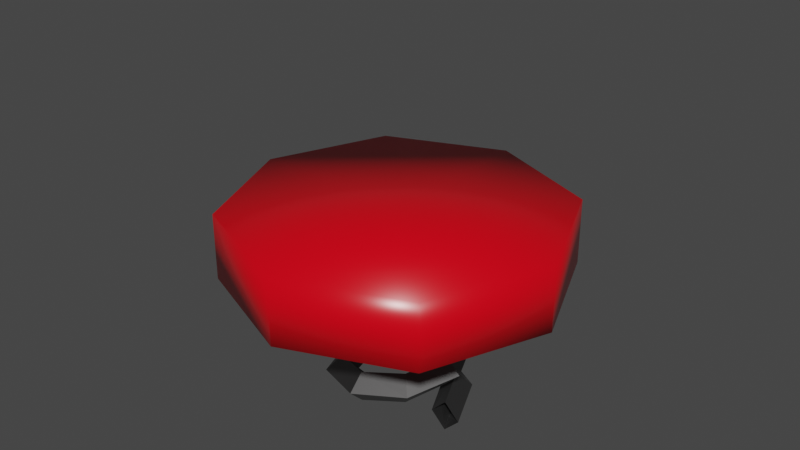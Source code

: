 # Source: mdl_spring_r.blend  (saved by Blender 3.6.13; exported with 4.5.12 LTS)
import bpy
from mathutils import Matrix  # noqa: F401  (used for matrix-valued properties, if any)

bpy.ops.wm.read_factory_settings(use_empty=True)
scene = bpy.context.scene
scene.name = 'Scene'

# ---- materials (node trees are filled in below, after node groups)
mat_top = bpy.data.materials.new('Top')
mat_top.use_transparent_shadow = False
mat_spring = bpy.data.materials.new('Spring')
mat_spring.use_transparent_shadow = False

# ---- material node trees
mat_top.use_nodes = True; mat_top.node_tree.nodes.clear()
_N = mat_top.node_tree.nodes; _L = mat_top.node_tree.links
n0 = _N.new('ShaderNodeBsdfPrincipled'); n0.name = 'Principled BSDF'; n0.location = (10, 300)
n0.distribution = 'GGX'
n0.subsurface_method = 'RANDOM_WALK_SKIN'
n0.inputs[0].default_value = (0.8, 0.0, 0.008502, 1.0)
n0.inputs[2].default_value = 0.2874
n0.inputs[3].default_value = 1.45
n0.inputs[27].default_value = (0.0, 0.0, 0.0, 1.0)
n0.inputs[28].default_value = 1.0
n1 = _N.new('ShaderNodeOutputMaterial'); n1.name = 'Material Output'; n1.location = (300, 300)
_L.new(n0.outputs[0], n1.inputs[0])
n1.is_active_output = True
mat_spring.use_nodes = True; mat_spring.node_tree.nodes.clear()
_N = mat_spring.node_tree.nodes; _L = mat_spring.node_tree.links
n0 = _N.new('ShaderNodeBsdfPrincipled'); n0.name = 'Principled BSDF'; n0.location = (10, 300)
n0.distribution = 'GGX'
n0.subsurface_method = 'RANDOM_WALK_SKIN'
n0.inputs[0].default_value = (0.1734, 0.1734, 0.1734, 1.0)
n0.inputs[1].default_value = 1.0
n0.inputs[3].default_value = 1.45
n0.inputs[27].default_value = (0.0, 0.0, 0.0, 1.0)
n0.inputs[28].default_value = 1.0
n1 = _N.new('ShaderNodeOutputMaterial'); n1.name = 'Material Output'; n1.location = (300, 300)
_L.new(n0.outputs[0], n1.inputs[0])
n1.is_active_output = True

# ---- world
world_world = bpy.data.worlds.new('World'); scene.world = world_world
world_world.use_nodes = True; world_world.node_tree.nodes.clear()
_N = world_world.node_tree.nodes; _L = world_world.node_tree.links
n0 = _N.new('ShaderNodeOutputWorld'); n0.name = 'World Output'; n0.location = (300, 300)
n1 = _N.new('ShaderNodeBackground'); n1.name = 'Background'; n1.location = (10, 300)
n1.inputs[0].default_value = (0.05088, 0.05088, 0.05088, 1.0)
_L.new(n1.outputs[0], n0.inputs[0])
n0.is_active_output = True
world_world.color = (0.05088, 0.05088, 0.05088)
world_world.use_sun_shadow = False
world_world.sun_shadow_jitter_overblur = 0.0

# ---- meshes
me_plane_002 = bpy.data.meshes.new('Plane.002')
me_plane_002.from_pydata([(0.1198, -3.85e-09, 0.0), (0.1675, -3.85e-09, 0.04773), (0.1675, 3.85e-09, -0.04773), (0.2152, 3.85e-09, 0.0), (0.0847, 0.0847, 0.02), (0.1185, 0.1185, 0.06773), (0.1185, 0.1185, -0.02773), (0.1522, 0.1522, 0.02), (-1.386e-09, 0.1198, 0.04), (-3.473e-09, 0.1675, 0.08773), (-1.117e-08, 0.1675, -0.007728), (-1.326e-08, 0.2152, 0.04), (-0.0847, 0.0847, 0.06), (-0.1185, 0.1185, 0.1077), (-0.1185, 0.1185, 0.01227), (-0.1522, 0.1522, 0.06), (-0.1198, -6.622e-09, 0.08), (-0.1675, -1.079e-08, 0.1277), (-0.1675, -1.849e-08, 0.03227), (-0.2152, -2.267e-08, 0.08), (-0.0847, -0.0847, 0.1), (-0.1185, -0.1185, 0.1477), (-0.1185, -0.1185, 0.05227), (-0.1522, -0.1522, 0.1), (-2.421e-09, -0.1198, 0.12), (-1.852e-09, -0.1675, 0.1677), (5.847e-09, -0.1675, 0.07227), (6.417e-09, -0.2152, 0.12), (0.0847, -0.0847, 0.14), (0.1185, -0.1185, 0.1877), (0.1185, -0.1185, 0.09227), (0.1522, -0.1522, 0.14), (0.1198, 1.709e-08, 0.16), (0.1675, 2.544e-08, 0.2077), (0.1675, 3.314e-08, 0.1123), (0.2152, 4.148e-08, 0.16), (0.0847, 0.0847, 0.18), (0.1185, 0.1185, 0.2277), (0.1185, 0.1185, 0.1323), (0.1522, 0.1522, 0.18), (-3.661e-08, 0.1198, 0.2), (-5.273e-08, 0.1675, 0.2477), (-6.043e-08, 0.1675, 0.1523), (-7.655e-08, 0.2152, 0.2), (-0.0847, 0.0847, 0.22), (-0.1185, 0.1185, 0.2677), (-0.1185, 0.1185, 0.1723), (-0.1522, 0.1522, 0.22), (-0.1198, 9.928e-10, 0.24), (-0.1675, -1.455e-10, 0.2877), (-0.1675, -7.845e-09, 0.1923), (-0.2152, -8.983e-09, 0.24), (-0.0847, -0.0847, 0.26), (-0.1185, -0.1185, 0.3077), (-0.1185, -0.1185, 0.2123), (-0.1522, -0.1522, 0.26), (7.564e-08, -0.1198, 0.28), (1.073e-07, -0.1675, 0.3277), (1.15e-07, -0.1675, 0.2323), (1.467e-07, -0.2152, 0.28), (0.0847, -0.0847, 0.3), (0.1185, -0.1185, 0.3477), (0.1185, -0.1185, 0.2523), (0.1522, -0.1522, 0.3), (0.1198, 3.804e-08, 0.32), (0.1675, 5.473e-08, 0.3677), (0.1675, 6.243e-08, 0.2723), (0.2152, 7.912e-08, 0.32), (0.0847, 0.0847, 0.34), (0.1185, 0.1185, 0.3877), (0.1185, 0.1185, 0.2923), (0.1522, 0.1522, 0.34), (-4.356e-10, 0.1198, 0.36), (-2.143e-09, 0.1675, 0.4077), (-9.843e-09, 0.1675, 0.3123), (-1.155e-08, 0.2152, 0.36), (-0.0847, 0.0847, 0.38), (-0.1185, 0.1185, 0.4277), (-0.1185, 0.1185, 0.3323), (-0.1522, 0.1522, 0.38), (-0.1198, -7.707e-08, 0.4), (-0.1675, -1.093e-07, 0.4477), (-0.1675, -1.17e-07, 0.3523), (-0.2152, -1.493e-07, 0.4), (-0.0847, -0.0847, 0.42), (-0.1185, -0.1185, 0.4677), (-0.1185, -0.1185, 0.3723), (-0.1522, -0.1522, 0.42), (1.537e-07, -0.1198, 0.44), (2.165e-07, -0.1675, 0.4877), (2.242e-07, -0.1675, 0.3923), (2.87e-07, -0.2152, 0.44), (0.0847, -0.0847, 0.46), (0.1185, -0.1185, 0.5077), (0.1185, -0.1185, 0.4123), (0.1522, -0.1522, 0.46), (0.1198, 1.864e-09, 0.48), (0.1675, 4.141e-09, 0.5277), (0.1675, 1.184e-08, 0.4323), (0.2152, 1.412e-08, 0.48), (-0.3555, -0.3555, 0.4196), (-0.3555, -0.3555, 0.6163), (-0.3555, 0.3555, 0.4196), (-0.3555, 0.3555, 0.6163), (0.3555, -0.3555, 0.4196), (0.3555, -0.3555, 0.6163), (0.3555, 0.3555, 0.4196), (0.3555, 0.3555, 0.6163), (-0.5, 0.0, 0.4196), (-0.5, 0.0, 0.6163), (0.5, 0.0, 0.4196), (0.5, 0.0, 0.6163), (0.0, 0.5, 0.4196), (0.0, 0.5, 0.6163), (0.0, -0.5, 0.4196), (0.0, -0.5, 0.6163), (0.0, 0.0, 0.6163), (0.0, 0.0, 0.4196)], [], [(2, 0, 4, 6), (6, 4, 8, 10), (10, 8, 12, 14), (14, 12, 16, 18), (18, 16, 20, 22), (22, 20, 24, 26), (26, 24, 28, 30), (30, 28, 32, 34), (34, 32, 36, 38), (38, 36, 40, 42), (42, 40, 44, 46), (46, 44, 48, 50), (50, 48, 52, 54), (54, 52, 56, 58), (58, 56, 60, 62), (62, 60, 64, 66), (66, 64, 68, 70), (70, 68, 72, 74), (74, 72, 76, 78), (78, 76, 80, 82), (82, 80, 84, 86), (86, 84, 88, 90), (90, 88, 92, 94), (94, 92, 96, 98), (0, 1, 5, 4), (4, 5, 9, 8), (8, 9, 13, 12), (12, 13, 17, 16), (16, 17, 21, 20), (20, 21, 25, 24), (24, 25, 29, 28), (28, 29, 33, 32), (32, 33, 37, 36), (36, 37, 41, 40), (40, 41, 45, 44), (44, 45, 49, 48), (48, 49, 53, 52), (52, 53, 57, 56), (56, 57, 61, 60), (60, 61, 65, 64), (64, 65, 69, 68), (68, 69, 73, 72), (72, 73, 77, 76), (76, 77, 81, 80), (80, 81, 85, 84), (84, 85, 89, 88), (88, 89, 93, 92), (92, 93, 97, 96), (1, 3, 7, 5), (5, 7, 11, 9), (9, 11, 15, 13), (13, 15, 19, 17), (17, 19, 23, 21), (21, 23, 27, 25), (25, 27, 31, 29), (29, 31, 35, 33), (33, 35, 39, 37), (37, 39, 43, 41), (41, 43, 47, 45), (45, 47, 51, 49), (49, 51, 55, 53), (53, 55, 59, 57), (57, 59, 63, 61), (61, 63, 67, 65), (65, 67, 71, 69), (69, 71, 75, 73), (73, 75, 79, 77), (77, 79, 83, 81), (81, 83, 87, 85), (85, 87, 91, 89), (89, 91, 95, 93), (93, 95, 99, 97), (3, 2, 6, 7), (7, 6, 10, 11), (11, 10, 14, 15), (15, 14, 18, 19), (19, 18, 22, 23), (23, 22, 26, 27), (27, 26, 30, 31), (31, 30, 34, 35), (35, 34, 38, 39), (39, 38, 42, 43), (43, 42, 46, 47), (47, 46, 50, 51), (51, 50, 54, 55), (55, 54, 58, 59), (59, 58, 62, 63), (63, 62, 66, 67), (67, 66, 70, 71), (71, 70, 74, 75), (75, 74, 78, 79), (79, 78, 82, 83), (83, 82, 86, 87), (87, 86, 90, 91), (91, 90, 94, 95), (95, 94, 98, 99), (108, 109, 103, 102), (112, 113, 107, 106), (110, 111, 105, 104), (114, 115, 101, 100), (117, 110, 104, 114), (116, 109, 101, 115), (113, 103, 109, 116), (112, 106, 110, 117), (106, 107, 111, 110), (100, 101, 109, 108), (102, 112, 117, 108), (107, 113, 116, 111), (111, 116, 115, 105), (108, 117, 114, 100), (104, 105, 115, 114), (102, 103, 113, 112)])
me_plane_002.polygons.foreach_set('use_smooth', [0, 0, 0, 0, 0, 0, 0, 0, 0, 0, 0, 0, 0, 0, 0, 0, 0, 0, 0, 0, 0, 0, 0, 0, 0, 0, 0, 0, 0, 0, 0, 0, 0, 0, 0, 0, 0, 0, 0, 0, 0, 0, 0, 0, 0, 0, 0, 0, 0, 0, 0, 0, 0, 0, 0, 0, 0, 0, 0, 0, 0, 0, 0, 0, 0, 0, 0, 0, 0, 0, 0, 0, 0, 0, 0, 0, 0, 0, 0, 0, 0, 0, 0, 0, 0, 0, 0, 0, 0, 0, 0, 0, 0, 0, 0, 0, 1, 1, 1, 1, 1, 1, 1, 1, 1, 1, 1, 1, 1, 1, 1, 1])
me_plane_002.polygons.foreach_set('material_index', [1, 1, 1, 1, 1, 1, 1, 1, 1, 1, 1, 1, 1, 1, 1, 1, 1, 1, 1, 1, 1, 1, 1, 1, 1, 1, 1, 1, 1, 1, 1, 1, 1, 1, 1, 1, 1, 1, 1, 1, 1, 1, 1, 1, 1, 1, 1, 1, 1, 1, 1, 1, 1, 1, 1, 1, 1, 1, 1, 1, 1, 1, 1, 1, 1, 1, 1, 1, 1, 1, 1, 1, 1, 1, 1, 1, 1, 1, 1, 1, 1, 1, 1, 1, 1, 1, 1, 1, 1, 1, 1, 1, 1, 1, 1, 1, 0, 0, 0, 0, 0, 0, 0, 0, 0, 0, 0, 0, 0, 0, 0, 0])
_uv = me_plane_002.uv_layers.new(name='UVMap')
_uv.uv.foreach_set('vector', [0.0, 1.0, 0.0, 0.0, 0.125, 0.0, 0.125, 1.0, 0.125, 1.0, 0.125, 0.0, 0.25, 0.0, 0.25, 1.0, 0.25, 1.0, 0.25, 0.0, 0.375, 0.0, 0.375, 1.0, 0.375, 1.0, 0.375, 0.0, 0.5, 0.0, 0.5, 1.0, 0.5, 1.0, 0.5, 0.0, 0.625, 0.0, 0.625, 1.0, 0.625, 1.0, 0.625, 0.0, 0.75, 0.0, 0.75, 1.0, 0.75, 1.0, 0.75, 0.0, 0.875, 0.0, 0.875, 1.0, 0.875, 1.0, 0.875, 0.0, 1.0, 0.0, 1.0, 1.0, 1.0, 1.0, 1.0, 0.0, 1.125, 0.0, 1.125, 1.0, 1.125, 1.0, 1.125, 0.0, 1.25, 0.0, 1.25, 1.0, 1.25, 1.0, 1.25, 0.0, 1.375, 0.0, 1.375, 1.0, 1.375, 1.0, 1.375, 0.0, 1.5, 0.0, 1.5, 1.0, 1.5, 1.0, 1.5, 0.0, 1.625, 0.0, 1.625, 1.0, 1.625, 1.0, 1.625, 0.0, 1.75, 0.0, 1.75, 1.0, 1.75, 1.0, 1.75, 0.0, 1.875, 0.0, 1.875, 1.0, 1.875, 1.0, 1.875, 0.0, 2.0, 0.0, 2.0, 1.0, 2.0, 1.0, 2.0, 0.0, 2.125, 0.0, 2.125, 1.0, 2.125, 1.0, 2.125, 0.0, 2.25, 0.0, 2.25, 1.0, 2.25, 1.0, 2.25, 0.0, 2.375, 0.0, 2.375, 1.0, 2.375, 1.0, 2.375, 0.0, 2.5, 0.0, 2.5, 1.0, 2.5, 1.0, 2.5, 0.0, 2.625, 0.0, 2.625, 1.0, 2.625, 1.0, 2.625, 0.0, 2.75, 0.0, 2.75, 1.0, 2.75, 1.0, 2.75, 0.0, 2.875, 0.0, 2.875, 1.0, 2.875, 1.0, 2.875, 0.0, 3.0, 0.0, 3.0, 1.0, 0.0, 0.0, 1.0, 0.0, 1.125, 0.0, 0.125, 0.0, 0.125, 0.0, 1.125, 0.0, 1.25, 0.0, 0.25, 0.0, 0.25, 0.0, 1.25, 0.0, 1.375, 0.0, 0.375, 0.0, 0.375, 0.0, 1.375, 0.0, 1.5, 0.0, 0.5, 0.0, 0.5, 0.0, 1.5, 0.0, 1.625, 0.0, 0.625, 0.0, 0.625, 0.0, 1.625, 0.0, 1.75, 0.0, 0.75, 0.0, 0.75, 0.0, 1.75, 0.0, 1.875, 0.0, 0.875, 0.0, 0.875, 0.0, 1.875, 0.0, 2.0, 0.0, 1.0, 0.0, 1.0, 0.0, 2.0, 0.0, 2.125, 0.0, 1.125, 0.0, 1.125, 0.0, 2.125, 0.0, 2.25, 0.0, 1.25, 0.0, 1.25, 0.0, 2.25, 0.0, 2.375, 0.0, 1.375, 0.0, 1.375, 0.0, 2.375, 0.0, 2.5, 0.0, 1.5, 0.0, 1.5, 0.0, 2.5, 0.0, 2.625, 0.0, 1.625, 0.0, 1.625, 0.0, 2.625, 0.0, 2.75, 0.0, 1.75, 0.0, 1.75, 0.0, 2.75, 0.0, 2.875, 0.0, 1.875, 0.0, 1.875, 0.0, 2.875, 0.0, 3.0, 0.0, 2.0, 0.0, 2.0, 0.0, 3.0, 0.0, 3.125, 0.0, 2.125, 0.0, 2.125, 0.0, 3.125, 0.0, 3.25, 0.0, 2.25, 0.0, 2.25, 0.0, 3.25, 0.0, 3.375, 0.0, 2.375, 0.0, 2.375, 0.0, 3.375, 0.0, 3.5, 0.0, 2.5, 0.0, 2.5, 0.0, 3.5, 0.0, 3.625, 0.0, 2.625, 0.0, 2.625, 0.0, 3.625, 0.0, 3.75, 0.0, 2.75, 0.0, 2.75, 0.0, 3.75, 0.0, 3.875, 0.0, 2.875, 0.0, 2.875, 0.0, 3.875, 0.0, 4.0, 0.0, 3.0, 0.0, 1.0, 0.0, 1.0, 1.0, 1.125, 1.0, 1.125, 0.0, 1.125, 0.0, 1.125, 1.0, 1.25, 1.0, 1.25, 0.0, 1.25, 0.0, 1.25, 1.0, 1.375, 1.0, 1.375, 0.0, 1.375, 0.0, 1.375, 1.0, 1.5, 1.0, 1.5, 0.0, 1.5, 0.0, 1.5, 1.0, 1.625, 1.0, 1.625, 0.0, 1.625, 0.0, 1.625, 1.0, 1.75, 1.0, 1.75, 0.0, 1.75, 0.0, 1.75, 1.0, 1.875, 1.0, 1.875, 0.0, 1.875, 0.0, 1.875, 1.0, 2.0, 1.0, 2.0, 0.0, 2.0, 0.0, 2.0, 1.0, 2.125, 1.0, 2.125, 0.0, 2.125, 0.0, 2.125, 1.0, 2.25, 1.0, 2.25, 0.0, 2.25, 0.0, 2.25, 1.0, 2.375, 1.0, 2.375, 0.0, 2.375, 0.0, 2.375, 1.0, 2.5, 1.0, 2.5, 0.0, 2.5, 0.0, 2.5, 1.0, 2.625, 1.0, 2.625, 0.0, 2.625, 0.0, 2.625, 1.0, 2.75, 1.0, 2.75, 0.0, 2.75, 0.0, 2.75, 1.0, 2.875, 1.0, 2.875, 0.0, 2.875, 0.0, 2.875, 1.0, 3.0, 1.0, 3.0, 0.0, 3.0, 0.0, 3.0, 1.0, 3.125, 1.0, 3.125, 0.0, 3.125, 0.0, 3.125, 1.0, 3.25, 1.0, 3.25, 0.0, 3.25, 0.0, 3.25, 1.0, 3.375, 1.0, 3.375, 0.0, 3.375, 0.0, 3.375, 1.0, 3.5, 1.0, 3.5, 0.0, 3.5, 0.0, 3.5, 1.0, 3.625, 1.0, 3.625, 0.0, 3.625, 0.0, 3.625, 1.0, 3.75, 1.0, 3.75, 0.0, 3.75, 0.0, 3.75, 1.0, 3.875, 1.0, 3.875, 0.0, 3.875, 0.0, 3.875, 1.0, 4.0, 1.0, 4.0, 0.0, 1.0, 1.0, 0.0, 1.0, 0.125, 1.0, 1.125, 1.0, 1.125, 1.0, 0.125, 1.0, 0.25, 1.0, 1.25, 1.0, 1.25, 1.0, 0.25, 1.0, 0.375, 1.0, 1.375, 1.0, 1.375, 1.0, 0.375, 1.0, 0.5, 1.0, 1.5, 1.0, 1.5, 1.0, 0.5, 1.0, 0.625, 1.0, 1.625, 1.0, 1.625, 1.0, 0.625, 1.0, 0.75, 1.0, 1.75, 1.0, 1.75, 1.0, 0.75, 1.0, 0.875, 1.0, 1.875, 1.0, 1.875, 1.0, 0.875, 1.0, 1.0, 1.0, 2.0, 1.0, 2.0, 1.0, 1.0, 1.0, 1.125, 1.0, 2.125, 1.0, 2.125, 1.0, 1.125, 1.0, 1.25, 1.0, 2.25, 1.0, 2.25, 1.0, 1.25, 1.0, 1.375, 1.0, 2.375, 1.0, 2.375, 1.0, 1.375, 1.0, 1.5, 1.0, 2.5, 1.0, 2.5, 1.0, 1.5, 1.0, 1.625, 1.0, 2.625, 1.0, 2.625, 1.0, 1.625, 1.0, 1.75, 1.0, 2.75, 1.0, 2.75, 1.0, 1.75, 1.0, 1.875, 1.0, 2.875, 1.0, 2.875, 1.0, 1.875, 1.0, 2.0, 1.0, 3.0, 1.0, 3.0, 1.0, 2.0, 1.0, 2.125, 1.0, 3.125, 1.0, 3.125, 1.0, 2.125, 1.0, 2.25, 1.0, 3.25, 1.0, 3.25, 1.0, 2.25, 1.0, 2.375, 1.0, 3.375, 1.0, 3.375, 1.0, 2.375, 1.0, 2.5, 1.0, 3.5, 1.0, 3.5, 1.0, 2.5, 1.0, 2.625, 1.0, 3.625, 1.0, 3.625, 1.0, 2.625, 1.0, 2.75, 1.0, 3.75, 1.0, 3.75, 1.0, 2.75, 1.0, 2.875, 1.0, 3.875, 1.0, 3.875, 1.0, 2.875, 1.0, 3.0, 1.0, 4.0, 1.0, 0.375, 0.125, 0.625, 0.125, 0.625, 0.25, 0.375, 0.25, 0.375, 0.375, 0.625, 0.375, 0.625, 0.5, 0.375, 0.5, 0.375, 0.625, 0.625, 0.625, 0.625, 0.75, 0.375, 0.75, 0.375, 0.875, 0.625, 0.875, 0.625, 1.0, 0.375, 1.0, 0.25, 0.625, 0.375, 0.625, 0.375, 0.75, 0.25, 0.75, 0.75, 0.625, 0.875, 0.625, 0.875, 0.75, 0.75, 0.75, 0.75, 0.5, 0.875, 0.5, 0.875, 0.625, 0.75, 0.625, 0.25, 0.5, 0.375, 0.5, 0.375, 0.625, 0.25, 0.625, 0.375, 0.5, 0.625, 0.5, 0.625, 0.625, 0.375, 0.625, 0.375, 0.0, 0.625, 0.0, 0.625, 0.125, 0.375, 0.125, 0.125, 0.5, 0.25, 0.5, 0.25, 0.625, 0.125, 0.625, 0.625, 0.5, 0.75, 0.5, 0.75, 0.625, 0.625, 0.625, 0.625, 0.625, 0.75, 0.625, 0.75, 0.75, 0.625, 0.75, 0.125, 0.625, 0.25, 0.625, 0.25, 0.75, 0.125, 0.75, 0.375, 0.75, 0.625, 0.75, 0.625, 0.875, 0.375, 0.875, 0.375, 0.25, 0.625, 0.25, 0.625, 0.375, 0.375, 0.375])
me_plane_002.materials.append(mat_top)
me_plane_002.materials.append(mat_spring)
me_plane_002.update()

# ---- objects
ob_spring = bpy.data.objects.new('Spring', me_plane_002)

# ---- transforms, parenting, visibility, modifiers, constraints
ob_spring.location = (0.0, 0.0, 0.0)

# ---- collection membership
scene.collection.objects.link(ob_spring)

# ---- scene / render settings (as saved in the file)
scene.frame_start = 1; scene.frame_end = 250; scene.frame_set(1)
scene.render.engine = 'BLENDER_EEVEE_NEXT'
scene.cycles.sampling_pattern = 'TABULATED_SOBOL'
scene.view_settings.view_transform = 'Filmic'
bpy.context.view_layer.update()

# ---- added for rendering (the .blend has no active camera and no usable light): camera, sun
cam_auto = bpy.data.cameras.new('AutoCamera')
cam_auto.lens = 50.0
cam_auto.sensor_width = 36.0
cam_auto.clip_end = 1000.0
ob_auto_camera = bpy.data.objects.new('AutoCamera', cam_auto)
scene.collection.objects.link(ob_auto_camera)
ob_auto_camera.location = (1.72677, -2.07213, 1.94262)
ob_auto_camera.rotation_euler = (1.09748, -7.21219e-08, 0.694738)
scene.camera = ob_auto_camera
light_auto_sun = bpy.data.lights.new('AutoSun', 'SUN')
light_auto_sun.energy = 3.0
light_auto_sun.angle = 0.0523599
ob_auto_sun = bpy.data.objects.new('AutoSun', light_auto_sun)
scene.collection.objects.link(ob_auto_sun)
ob_auto_sun.rotation_euler = (0.872665, 0.174533, 0.523599)
bpy.context.view_layer.update()
